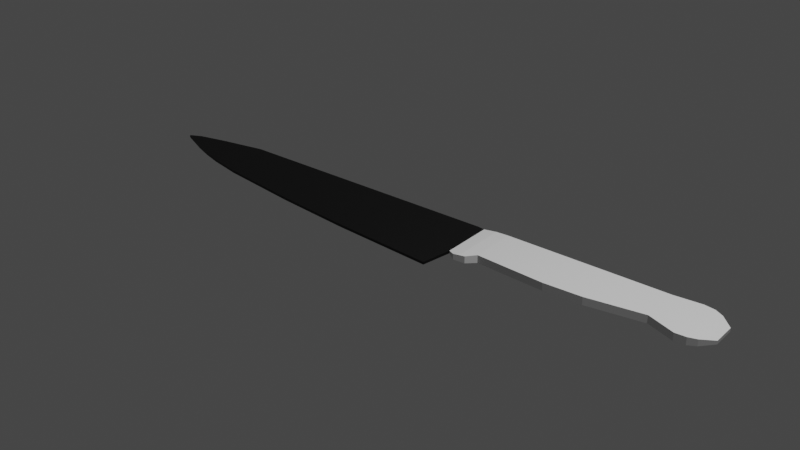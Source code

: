 # Source: KnifeToStab.blend  (saved by Blender 3.3.6; exported with 4.5.12 LTS)
import bpy
from mathutils import Matrix  # noqa: F401  (used for matrix-valued properties, if any)

bpy.ops.wm.read_factory_settings(use_empty=True)
scene = bpy.context.scene
scene.name = 'Scene'

# ---- collections
col_collection = bpy.data.collections.new('Collection'); scene.collection.children.link(col_collection)

# ---- materials (node trees are filled in below, after node groups)
mat_material_001 = bpy.data.materials.new('Material.001')
mat_material_001.use_transparent_shadow = False
mat_material_002 = bpy.data.materials.new('Material.002')
mat_material_002.use_transparent_shadow = False

# ---- material node trees
mat_material_001.use_nodes = True; mat_material_001.node_tree.nodes.clear()
_N = mat_material_001.node_tree.nodes; _L = mat_material_001.node_tree.links
n0 = _N.new('ShaderNodeBsdfPrincipled'); n0.name = 'Principled BSDF'; n0.location = (10, 300)
n0.distribution = 'GGX'
n0.subsurface_method = 'RANDOM_WALK_SKIN'
n0.inputs[3].default_value = 1.45
n0.inputs[27].default_value = (0.0, 0.0, 0.0, 1.0)
n0.inputs[28].default_value = 1.0
n1 = _N.new('ShaderNodeOutputMaterial'); n1.name = 'Material Output'; n1.location = (300, 300)
_L.new(n0.outputs[0], n1.inputs[0])
n1.is_active_output = True
mat_material_002.use_nodes = True; mat_material_002.node_tree.nodes.clear()
_N = mat_material_002.node_tree.nodes; _L = mat_material_002.node_tree.links
n0 = _N.new('ShaderNodeBsdfPrincipled'); n0.name = 'Principled BSDF'; n0.location = (10, 300)
n0.distribution = 'GGX'
n0.subsurface_method = 'RANDOM_WALK_SKIN'
n0.inputs[0].default_value = (0.0, 0.0, 0.0, 1.0)
n0.inputs[3].default_value = 1.45
n0.inputs[27].default_value = (0.0, 0.0, 0.0, 1.0)
n0.inputs[28].default_value = 1.0
n1 = _N.new('ShaderNodeOutputMaterial'); n1.name = 'Material Output'; n1.location = (300, 300)
_L.new(n0.outputs[0], n1.inputs[0])
n1.is_active_output = True

# ---- world
world_world = bpy.data.worlds.new('World'); scene.world = world_world
world_world.use_nodes = True; world_world.node_tree.nodes.clear()
_N = world_world.node_tree.nodes; _L = world_world.node_tree.links
n0 = _N.new('ShaderNodeOutputWorld'); n0.name = 'World Output'; n0.location = (300, 300)
n1 = _N.new('ShaderNodeBackground'); n1.name = 'Background'; n1.location = (10, 300)
n1.inputs[0].default_value = (0.05088, 0.05088, 0.05088, 1.0)
_L.new(n1.outputs[0], n0.inputs[0])
n0.is_active_output = True
world_world.color = (0.05088, 0.05088, 0.05088)
world_world.use_sun_shadow = False
world_world.sun_shadow_jitter_overblur = 0.0

# ---- lights
light_light = bpy.data.lights.new('Light', 'POINT')
light_light.transmission_factor = 0.0
light_light.energy = 1000.0
light_light.shadow_soft_size = 0.1
light_light.shadow_maximum_resolution = 0.006
light_light.use_absolute_resolution = True

# ---- meshes
me_cube_001 = bpy.data.meshes.new('Cube.001')
me_cube_001.from_pydata([(-21.5, 0.8388, -0.1), (-21.5, 0.8388, 0.1), (0.796, -5.529, -0.1), (0.796, -5.529, 0.1), (0.5701, 1.027, -0.1), (0.5701, 1.027, 0.1), (-25.21, 0.1099, -0.1), (-25.21, 0.1099, 0.1), (-27.39, -0.4243, -0.1), (-28.31, -0.8902, -0.1), (-28.31, -0.8902, 0.1), (-27.39, -0.4243, 0.1), (-10.47, 0.9328, -0.1), (-10.47, 0.9328, 0.1), (-7.253, -4.999, -0.1), (-13.36, -4.399, -0.1), (-10.4, -1.732, -0.1), (-13.36, -4.399, 0.1), (-7.253, -4.999, 0.1), (-10.4, -1.732, 0.1), (-20.02, -3.518, -0.1), (-22.74, -2.945, -0.1), (-21.44, -1.942, -0.1), (-22.74, -2.945, 0.1), (-20.02, -3.518, 0.1), (-21.44, -1.942, 0.1), (-24.43, -2.452, -0.1), (-25.92, -1.917, -0.1), (-25.2, -1.438, -0.1), (-25.92, -1.917, 0.1), (-24.43, -2.452, 0.1), (-25.2, -1.438, 0.1), (1.127, 0.9491, 0.1), (1.127, 0.9491, -0.1), (1.172, -3.145, -0.1), (1.172, -3.145, 0.1), (3.201, 0.9396, 0.3), (3.201, 0.9396, -0.3), (3.245, -2.721, -0.3), (3.245, -2.721, 0.3), (17.91, 1.126, 0.3), (17.91, 1.126, -0.3), (17.95, -3.001, -0.3), (17.95, -3.001, 0.3), (2.164, 0.9444, -0.25), (2.164, 0.9444, 0.25), (10.03, 0.9396, -0.3), (10.03, 0.9396, 0.3), (15.83, -2.217, -0.3), (15.8, 0.9396, -0.3), (15.83, -2.217, 0.3), (15.8, 0.9396, 0.3), (20.25, -0.08053, 0.1327), (20.25, -0.08053, -0.1327), (20.27, -1.906, -0.1327), (20.27, -1.906, 0.1327), (19.4, -2.664, 0.2459), (18.78, -2.936, 0.2877), (18.73, 1.022, 0.2877), (19.36, 0.7199, 0.246), (18.73, 1.022, -0.2877), (19.36, 0.7199, -0.246), (19.4, -2.664, -0.2459), (18.78, -2.936, -0.2877), (11.58, -2.91, -0.3), (8.643, -3.038, -0.3), (10.06, -1.25, -0.3), (8.643, -3.038, 0.3), (11.58, -2.91, 0.3), (10.06, -1.25, 0.3), (2.637, -3.376, -0.2691), (1.756, -3.513, -0.2264), (2.226, -3.153, -0.25), (1.756, -3.513, 0.2264), (2.637, -3.376, 0.2691), (2.226, -3.153, 0.25)], [], [(27, 29, 10, 9), (12, 13, 5, 4), (5, 3, 35, 32), (5, 13, 19, 18, 3), (21, 23, 30, 26), (13, 1, 25, 24, 17, 19), (15, 17, 24, 20), (1, 0, 6, 7), (9, 10, 11, 8), (7, 6, 8, 11), (29, 31, 7, 11, 10), (23, 25, 1, 7, 31, 30), (12, 4, 2, 14, 16), (0, 22, 21, 26, 28, 6), (0, 1, 13, 12), (14, 15, 16), (17, 18, 19), (17, 15, 14, 18), (2, 3, 18, 14), (20, 21, 22), (23, 24, 25), (20, 24, 23, 21), (0, 12, 16, 15, 20, 22), (26, 27, 28), (29, 30, 31), (26, 30, 29, 27), (6, 28, 27, 9, 8), (34, 33, 44, 72, 71), (4, 5, 32, 33), (3, 2, 34, 35), (2, 4, 33, 34), (50, 48, 42, 43), (35, 34, 71, 73), (44, 45, 36, 37), (43, 42, 63, 57), (48, 49, 41, 42), (51, 50, 43, 40), (49, 51, 40, 41), (33, 32, 45, 44), (45, 75, 74, 39, 36), (32, 35, 73, 75, 45), (74, 70, 38, 39), (37, 36, 47, 46), (47, 69, 68, 50, 51), (64, 66, 46, 49, 48), (68, 64, 48, 50), (46, 47, 51, 49), (36, 39, 67, 69, 47), (38, 37, 46, 66, 65), (53, 52, 55, 54), (42, 41, 60, 63), (40, 43, 57, 58), (62, 61, 53, 54), (41, 40, 58, 60), (61, 59, 52, 53), (59, 56, 55, 52), (61, 62, 63, 60), (62, 56, 57, 63), (59, 61, 60, 58), (56, 59, 58, 57), (56, 62, 54, 55), (64, 65, 66), (67, 68, 69), (64, 68, 67, 65), (39, 38, 65, 67), (70, 71, 72), (73, 74, 75), (70, 74, 73, 71), (70, 72, 44, 37, 38)])
me_cube_001.polygons.foreach_set('material_index', [1, 1, 1, 1, 1, 1, 1, 1, 0, 1, 1, 1, 1, 1, 1, 1, 1, 1, 1, 1, 1, 1, 1, 1, 1, 1, 1, 0, 1, 1, 1, 0, 0, 0, 0, 0, 0, 0, 0, 0, 0, 0, 0, 0, 0, 0, 0, 0, 0, 0, 0, 0, 0, 0, 0, 0, 0, 0, 0, 0, 0, 0, 0, 0, 0, 0, 0, 0, 0])
_uv = me_cube_001.uv_layers.new(name='UVMap')
_uv.uv.foreach_set('vector', [0.375, 1.0, 0.625, 1.0, 0.625, 1.0, 0.375, 1.0, 0.375, 0.375, 0.625, 0.375, 0.625, 0.5, 0.375, 0.5, 0.625, 0.5, 0.625, 0.75, 0.625, 0.75, 0.625, 0.5, 0.625, 0.5, 0.75, 0.5, 0.75, 0.6161, 0.7154, 0.75, 0.625, 0.75, 0.375, 1.0, 0.625, 1.0, 0.625, 1.0, 0.375, 1.0, 0.75, 0.5, 0.875, 0.5, 0.875, 0.6665, 0.8594, 0.75, 0.7843, 0.75, 0.75, 0.6161, 0.375, 0.9093, 0.625, 0.9093, 0.625, 0.9844, 0.375, 0.9844, 0.625, 0.25, 0.375, 0.25, 0.375, 0.25, 0.625, 0.25, 0.375, 0.0, 0.625, 0.0, 0.625, 0.25, 0.375, 0.25, 0.625, 0.25, 0.375, 0.25, 0.375, 0.25, 0.625, 0.25, 0.875, 0.75, 0.875, 0.6653, 0.875, 0.5, 0.875, 0.5, 0.875, 0.75, 0.875, 0.75, 0.875, 0.6665, 0.875, 0.5, 0.875, 0.5, 0.875, 0.6653, 0.875, 0.75, 0.25, 0.5, 0.375, 0.5, 0.375, 0.75, 0.2846, 0.75, 0.25, 0.6161, 0.125, 0.5, 0.125, 0.6665, 0.125, 0.75, 0.125, 0.75, 0.125, 0.6653, 0.125, 0.5, 0.375, 0.25, 0.625, 0.25, 0.625, 0.375, 0.375, 0.375, 0.25, 0.75, 0.2157, 0.75, 0.25, 0.6161, 0.7843, 0.75, 0.75, 0.75, 0.75, 0.6161, 0.625, 0.9093, 0.375, 0.9093, 0.375, 0.8404, 0.625, 0.8404, 0.375, 0.75, 0.625, 0.75, 0.625, 0.8404, 0.375, 0.8404, 0.125, 0.75, 0.125, 0.75, 0.125, 0.6665, 0.875, 0.75, 0.875, 0.75, 0.875, 0.6665, 0.375, 0.9844, 0.625, 0.9844, 0.625, 1.0, 0.375, 1.0, 0.125, 0.5, 0.25, 0.5, 0.25, 0.6161, 0.2157, 0.75, 0.1406, 0.75, 0.125, 0.6665, 0.125, 0.75, 0.125, 0.75, 0.125, 0.6653, 0.875, 0.75, 0.875, 0.75, 0.875, 0.6653, 0.375, 1.0, 0.625, 1.0, 0.625, 1.0, 0.375, 1.0, 0.125, 0.5, 0.125, 0.6653, 0.125, 0.75, 0.125, 0.75, 0.125, 0.5, 0.375, 0.75, 0.375, 0.5, 0.375, 0.5, 0.375, 0.722, 0.375, 0.75, 0.375, 0.5, 0.625, 0.5, 0.625, 0.5, 0.375, 0.5, 0.625, 0.75, 0.375, 0.75, 0.375, 0.75, 0.625, 0.75, 0.375, 0.75, 0.375, 0.5, 0.375, 0.5, 0.375, 0.75, 0.625, 0.75, 0.375, 0.75, 0.375, 0.75, 0.625, 0.75, 0.625, 0.75, 0.375, 0.75, 0.375, 0.75, 0.625, 0.75, 0.375, 0.5, 0.625, 0.5, 0.625, 0.5, 0.375, 0.5, 0.625, 0.75, 0.375, 0.75, 0.375, 0.75, 0.625, 0.75, 0.375, 0.75, 0.375, 0.5, 0.375, 0.5, 0.375, 0.75, 0.625, 0.5, 0.625, 0.75, 0.625, 0.75, 0.625, 0.5, 0.375, 0.5, 0.625, 0.5, 0.625, 0.5, 0.375, 0.5, 0.375, 0.5, 0.625, 0.5, 0.625, 0.5, 0.375, 0.5, 0.625, 0.5, 0.625, 0.722, 0.625, 0.75, 0.625, 0.75, 0.625, 0.5, 0.625, 0.5, 0.625, 0.75, 0.625, 0.75, 0.625, 0.722, 0.625, 0.5, 0.625, 0.75, 0.375, 0.75, 0.375, 0.75, 0.625, 0.75, 0.375, 0.5, 0.625, 0.5, 0.625, 0.5, 0.375, 0.5, 0.625, 0.5, 0.625, 0.6496, 0.625, 0.75, 0.625, 0.75, 0.625, 0.5, 0.375, 0.75, 0.375, 0.6496, 0.375, 0.5, 0.375, 0.5, 0.375, 0.75, 0.625, 0.75, 0.375, 0.75, 0.375, 0.75, 0.625, 0.75, 0.375, 0.5, 0.625, 0.5, 0.625, 0.5, 0.375, 0.5, 0.625, 0.5, 0.625, 0.75, 0.625, 0.75, 0.625, 0.6496, 0.625, 0.5, 0.375, 0.75, 0.375, 0.5, 0.375, 0.5, 0.375, 0.6496, 0.375, 0.75, 0.375, 0.5, 0.625, 0.5, 0.625, 0.75, 0.375, 0.75, 0.375, 0.75, 0.375, 0.5, 0.375, 0.5, 0.375, 0.75, 0.625, 0.5, 0.625, 0.75, 0.625, 0.75, 0.625, 0.5, 0.375, 0.75, 0.375, 0.5, 0.375, 0.5, 0.375, 0.75, 0.375, 0.5, 0.625, 0.5, 0.625, 0.5, 0.375, 0.5, 0.375, 0.5, 0.625, 0.5, 0.625, 0.5, 0.375, 0.5, 0.625, 0.5, 0.625, 0.75, 0.625, 0.75, 0.625, 0.5, 0.375, 0.5, 0.375, 0.75, 0.375, 0.75, 0.375, 0.5, 0.375, 0.75, 0.625, 0.75, 0.625, 0.75, 0.375, 0.75, 0.625, 0.5, 0.375, 0.5, 0.375, 0.5, 0.625, 0.5, 0.625, 0.75, 0.625, 0.5, 0.625, 0.5, 0.625, 0.75, 0.625, 0.75, 0.375, 0.75, 0.375, 0.75, 0.625, 0.75, 0.375, 0.75, 0.375, 0.75, 0.375, 0.6496, 0.625, 0.75, 0.625, 0.75, 0.625, 0.6496, 0.375, 0.75, 0.625, 0.75, 0.625, 0.75, 0.375, 0.75, 0.625, 0.75, 0.375, 0.75, 0.375, 0.75, 0.625, 0.75, 0.375, 0.75, 0.3895, 0.75, 0.375, 0.722, 0.625, 0.75, 0.6388, 0.75, 0.625, 0.722, 0.375, 0.75, 0.625, 0.75, 0.625, 0.75, 0.375, 0.75, 0.375, 0.75, 0.375, 0.722, 0.375, 0.5, 0.375, 0.5, 0.375, 0.75])
me_cube_001.materials.append(mat_material_001)
me_cube_001.materials.append(mat_material_002)
me_cube_001.update()

# ---- objects
ob_light = bpy.data.objects.new('Light', light_light)
ob_cube = bpy.data.objects.new('Cube', me_cube_001)

# ---- transforms, parenting, visibility, modifiers, constraints
ob_light.location = (4.076, 1.005, 5.904)
ob_light.rotation_euler = (0.6503, 0.05522, 1.866)
ob_light.lock_rotations_4d = False
ob_light.empty_display_type = 'ARROWS'
ob_light.color = (0.0, 0.0, 0.0, 0.0)
ob_light.lineart.crease_threshold = 0.0
ob_cube.location = (1.582, 1.355, 0.0)
ob_cube.scale = (0.09816, 0.09816, 0.09816)

# ---- collection membership
col_collection.objects.link(ob_light)
col_collection.objects.link(ob_cube)

# ---- scene / render settings (as saved in the file)
scene.frame_start = 1; scene.frame_end = 250; scene.frame_set(1)
scene.render.engine = 'BLENDER_EEVEE_NEXT'
scene.cycles.sampling_pattern = 'TABULATED_SOBOL'
scene.cycles.use_light_tree = False
scene.view_settings.view_transform = 'Filmic'
bpy.context.view_layer.update()

# ---- added for rendering (the .blend has no active camera): camera
cam_auto = bpy.data.cameras.new('AutoCamera')
cam_auto.lens = 50.0
cam_auto.sensor_width = 36.0
cam_auto.clip_end = 1000.0
ob_auto_camera = bpy.data.objects.new('AutoCamera', cam_auto)
scene.collection.objects.link(ob_auto_camera)
ob_auto_camera.location = (5.6414, -4.20533, 3.56302)
ob_auto_camera.rotation_euler = (1.09748, -7.21219e-08, 0.694738)
scene.camera = ob_auto_camera
bpy.context.view_layer.update()
